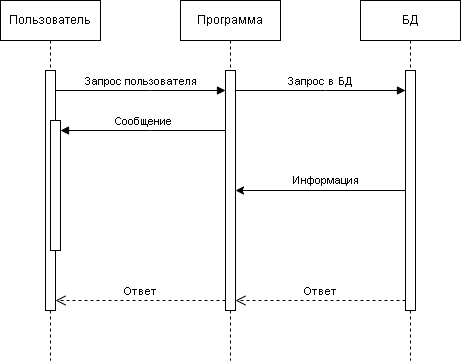

The diagram above was exported from draw.io. Its source (the exported page's mxGraphModel, read from the mxfile embedded in the PNG):
<mxGraphModel dx="466" dy="625" grid="1" gridSize="10" guides="1" tooltips="1" connect="1" arrows="1" fold="1" page="1" pageScale="1" pageWidth="827" pageHeight="1169" math="0" shadow="0">
  <root>
    <mxCell id="0" />
    <mxCell id="1" parent="0" />
    <mxCell id="yfMzUgwGi2XNXxsfkuQ0-1" value="Пользователь" style="shape=umlLifeline;perimeter=lifelinePerimeter;whiteSpace=wrap;html=1;container=0;dropTarget=0;collapsible=0;recursiveResize=0;outlineConnect=0;portConstraint=eastwest;newEdgeStyle={&quot;edgeStyle&quot;:&quot;elbowEdgeStyle&quot;,&quot;elbow&quot;:&quot;vertical&quot;,&quot;curved&quot;:0,&quot;rounded&quot;:0};" vertex="1" parent="1">
      <mxGeometry x="1030" y="150" width="100" height="360" as="geometry" />
    </mxCell>
    <mxCell id="yfMzUgwGi2XNXxsfkuQ0-2" value="" style="html=1;points=[];perimeter=orthogonalPerimeter;outlineConnect=0;targetShapes=umlLifeline;portConstraint=eastwest;newEdgeStyle={&quot;edgeStyle&quot;:&quot;elbowEdgeStyle&quot;,&quot;elbow&quot;:&quot;vertical&quot;,&quot;curved&quot;:0,&quot;rounded&quot;:0};" vertex="1" parent="yfMzUgwGi2XNXxsfkuQ0-1">
      <mxGeometry x="45" y="70" width="10" height="240" as="geometry" />
    </mxCell>
    <mxCell id="yfMzUgwGi2XNXxsfkuQ0-3" value="" style="html=1;points=[];perimeter=orthogonalPerimeter;outlineConnect=0;targetShapes=umlLifeline;portConstraint=eastwest;newEdgeStyle={&quot;edgeStyle&quot;:&quot;elbowEdgeStyle&quot;,&quot;elbow&quot;:&quot;vertical&quot;,&quot;curved&quot;:0,&quot;rounded&quot;:0};" vertex="1" parent="yfMzUgwGi2XNXxsfkuQ0-1">
      <mxGeometry x="50" y="120" width="10" height="130" as="geometry" />
    </mxCell>
    <mxCell id="yfMzUgwGi2XNXxsfkuQ0-4" value="Программа" style="shape=umlLifeline;perimeter=lifelinePerimeter;whiteSpace=wrap;html=1;container=0;dropTarget=0;collapsible=0;recursiveResize=0;outlineConnect=0;portConstraint=eastwest;newEdgeStyle={&quot;edgeStyle&quot;:&quot;elbowEdgeStyle&quot;,&quot;elbow&quot;:&quot;vertical&quot;,&quot;curved&quot;:0,&quot;rounded&quot;:0};" vertex="1" parent="1">
      <mxGeometry x="1210" y="150" width="100" height="360" as="geometry" />
    </mxCell>
    <mxCell id="yfMzUgwGi2XNXxsfkuQ0-5" value="" style="html=1;points=[];perimeter=orthogonalPerimeter;outlineConnect=0;targetShapes=umlLifeline;portConstraint=eastwest;newEdgeStyle={&quot;edgeStyle&quot;:&quot;elbowEdgeStyle&quot;,&quot;elbow&quot;:&quot;vertical&quot;,&quot;curved&quot;:0,&quot;rounded&quot;:0};" vertex="1" parent="yfMzUgwGi2XNXxsfkuQ0-4">
      <mxGeometry x="45" y="70" width="10" height="240" as="geometry" />
    </mxCell>
    <mxCell id="yfMzUgwGi2XNXxsfkuQ0-6" value="Запрос пользователя" style="html=1;verticalAlign=bottom;endArrow=block;edgeStyle=elbowEdgeStyle;elbow=vertical;curved=0;rounded=0;" edge="1" parent="1">
      <mxGeometry x="-0.002" relative="1" as="geometry">
        <mxPoint x="1085" y="240" as="sourcePoint" />
        <Array as="points">
          <mxPoint x="1180" y="240" />
        </Array>
        <mxPoint as="offset" />
        <mxPoint x="1255" y="240" as="targetPoint" />
      </mxGeometry>
    </mxCell>
    <mxCell id="yfMzUgwGi2XNXxsfkuQ0-7" value="Ответ" style="html=1;verticalAlign=bottom;endArrow=open;dashed=1;endSize=8;edgeStyle=elbowEdgeStyle;elbow=vertical;curved=0;rounded=0;" edge="1" parent="1" source="yfMzUgwGi2XNXxsfkuQ0-5" target="yfMzUgwGi2XNXxsfkuQ0-2">
      <mxGeometry relative="1" as="geometry">
        <mxPoint x="1185" y="375" as="targetPoint" />
        <Array as="points">
          <mxPoint x="1180" y="450" />
        </Array>
      </mxGeometry>
    </mxCell>
    <mxCell id="yfMzUgwGi2XNXxsfkuQ0-8" value="Сообщение" style="html=1;verticalAlign=bottom;endArrow=block;edgeStyle=elbowEdgeStyle;elbow=vertical;curved=0;rounded=0;" edge="1" parent="1">
      <mxGeometry relative="1" as="geometry">
        <mxPoint x="1255.0000000000002" y="280" as="sourcePoint" />
        <Array as="points">
          <mxPoint x="1180" y="280" />
        </Array>
        <mxPoint x="1090" y="280" as="targetPoint" />
      </mxGeometry>
    </mxCell>
    <mxCell id="yfMzUgwGi2XNXxsfkuQ0-9" value="БД" style="shape=umlLifeline;perimeter=lifelinePerimeter;whiteSpace=wrap;html=1;container=0;dropTarget=0;collapsible=0;recursiveResize=0;outlineConnect=0;portConstraint=eastwest;newEdgeStyle={&quot;edgeStyle&quot;:&quot;elbowEdgeStyle&quot;,&quot;elbow&quot;:&quot;vertical&quot;,&quot;curved&quot;:0,&quot;rounded&quot;:0};" vertex="1" parent="1">
      <mxGeometry x="1390" y="150" width="100" height="360" as="geometry" />
    </mxCell>
    <mxCell id="yfMzUgwGi2XNXxsfkuQ0-10" value="" style="html=1;points=[];perimeter=orthogonalPerimeter;outlineConnect=0;targetShapes=umlLifeline;portConstraint=eastwest;newEdgeStyle={&quot;edgeStyle&quot;:&quot;elbowEdgeStyle&quot;,&quot;elbow&quot;:&quot;vertical&quot;,&quot;curved&quot;:0,&quot;rounded&quot;:0};" vertex="1" parent="yfMzUgwGi2XNXxsfkuQ0-9">
      <mxGeometry x="45" y="70" width="10" height="240" as="geometry" />
    </mxCell>
    <mxCell id="yfMzUgwGi2XNXxsfkuQ0-13" value="" style="endArrow=classic;html=1;rounded=0;" edge="1" parent="1" source="yfMzUgwGi2XNXxsfkuQ0-10" target="yfMzUgwGi2XNXxsfkuQ0-5">
      <mxGeometry width="50" height="50" relative="1" as="geometry">
        <mxPoint x="1440" y="390" as="sourcePoint" />
        <mxPoint x="1270" y="390" as="targetPoint" />
      </mxGeometry>
    </mxCell>
    <mxCell id="yfMzUgwGi2XNXxsfkuQ0-14" value="Информация" style="text;html=1;align=center;verticalAlign=middle;resizable=0;points=[];autosize=1;strokeColor=none;fillColor=none;fontSize=11;" vertex="1" parent="1">
      <mxGeometry x="1310" y="315" width="90" height="30" as="geometry" />
    </mxCell>
    <mxCell id="yfMzUgwGi2XNXxsfkuQ0-15" value="Ответ" style="html=1;verticalAlign=bottom;endArrow=open;dashed=1;endSize=8;edgeStyle=elbowEdgeStyle;elbow=vertical;curved=0;rounded=0;" edge="1" parent="1">
      <mxGeometry relative="1" as="geometry">
        <mxPoint x="1265" y="450" as="targetPoint" />
        <Array as="points">
          <mxPoint x="1360" y="450" />
        </Array>
        <mxPoint x="1435" y="450" as="sourcePoint" />
        <mxPoint as="offset" />
      </mxGeometry>
    </mxCell>
    <mxCell id="yfMzUgwGi2XNXxsfkuQ0-21" value="Запрос в БД" style="html=1;verticalAlign=bottom;endArrow=block;edgeStyle=elbowEdgeStyle;elbow=vertical;curved=0;rounded=0;" edge="1" parent="1" source="yfMzUgwGi2XNXxsfkuQ0-5" target="yfMzUgwGi2XNXxsfkuQ0-10">
      <mxGeometry x="-0.002" relative="1" as="geometry">
        <mxPoint x="1290" y="240" as="sourcePoint" />
        <Array as="points">
          <mxPoint x="1355" y="240" />
        </Array>
        <mxPoint as="offset" />
        <mxPoint x="1430" y="240" as="targetPoint" />
      </mxGeometry>
    </mxCell>
  </root>
</mxGraphModel>